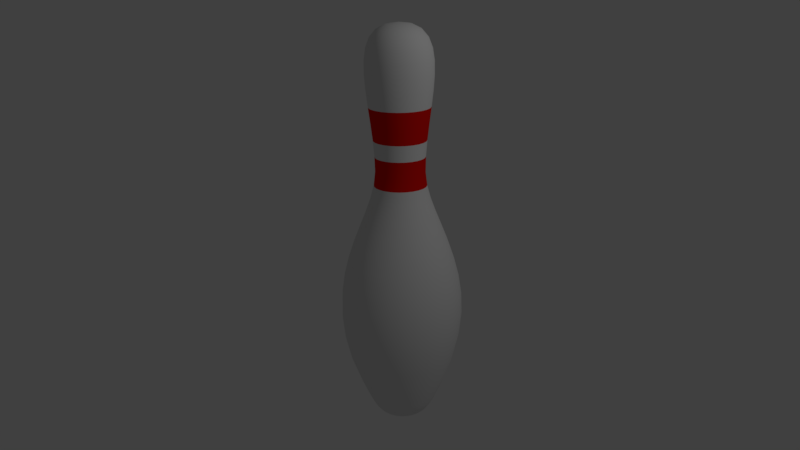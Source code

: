 # Source: BowlingPin.blend  (saved by Blender 2.77.0; exported with 4.5.12 LTS)
import bpy
from mathutils import Matrix  # noqa: F401  (used for matrix-valued properties, if any)

bpy.ops.wm.read_factory_settings(use_empty=True)
scene = bpy.context.scene
scene.name = 'Scene'

# ---- collections
col_collection_1 = bpy.data.collections.new('Collection 1'); scene.collection.children.link(col_collection_1)

# ---- materials (node trees are filled in below, after node groups)
mat_pin = bpy.data.materials.new('Pin')
mat_pin.alpha_threshold = 0.0
mat_pin.use_transparent_shadow = False
mat_pin.roughness = 0.5
mat_strip = bpy.data.materials.new('strip')
mat_strip.alpha_threshold = 0.0
mat_strip.use_transparent_shadow = False
mat_strip.diffuse_color = (0.8, 0.005565, 0.001605, 1.0)
mat_strip.roughness = 0.5

# ---- material node trees

# ---- world
world_world = bpy.data.worlds.new('World'); scene.world = world_world
world_world.color = (0.05088, 0.05088, 0.05088)
world_world.use_sun_shadow = False
world_world.sun_shadow_jitter_overblur = 0.0
world_world.cycles.sampling_method = 'MANUAL'

# ---- cameras
cam_camera = bpy.data.cameras.new('Camera')
cam_camera.clip_end = 100.0
cam_camera.lens = 35.0
cam_camera.sensor_width = 32.0
cam_camera.sensor_height = 18.0
cam_camera.ortho_scale = 7.314
cam_camera.dof.focus_distance = 0.0
cam_camera.dof.aperture_fstop = 128.0

# ---- lights
light_lamp = bpy.data.lights.new('Lamp', 'POINT')
light_lamp.transmission_factor = 0.0
light_lamp.cutoff_distance = 30.0
light_lamp.energy = 100.0
light_lamp.shadow_buffer_clip_start = 1.001
light_lamp.shadow_soft_size = 0.1
light_lamp.shadow_maximum_resolution = 0.006
light_lamp.use_absolute_resolution = True

# ---- meshes
me_mesh = bpy.data.meshes.new('Mesh')
me_mesh.from_pydata([(0.2963, 1.726, -3.296e-07), (0.3129, 1.491, -2.536e-07), (0.2473, 0.9045, -1.21e-07), (0.2344, 0.7529, -1.045e-07), (0.231, 0.6061, -9.895e-08), (0.5395, -0.3929, 4.591e-08), (0.5672, -0.5771, 7.426e-08), (0.1807, -1.826, 1.878e-07), (0.1453, -1.84, 1.937e-07), (0.1133, 1.93, -0.03035), (0.1961, 1.886, -0.05253), (0.2524, 1.817, -0.06763), (0.2862, 1.726, -0.07669), (0.3015, 1.616, -0.08078), (0.3022, 1.491, -0.08098), (0.2923, 1.354, -0.07833), (0.2759, 1.208, -0.07392), (0.2567, 1.057, -0.06879), (0.2389, 0.9045, -0.06401), (0.2264, 0.7529, -0.06066), (0.2231, 0.6061, -0.05978), (0.237, 0.4822, -0.06349), (0.2701, 0.3549, -0.07237), (0.3166, 0.2226, -0.08484), (0.3708, 0.08341, -0.09936), (0.4268, -0.06439, -0.1144), (0.4789, -0.2226, -0.1283), (0.5212, -0.3929, -0.1396), (0.5479, -0.5771, -0.1468), (0.5532, -0.777, -0.1482), (0.5313, -0.9943, -0.1424), (0.4764, -1.231, -0.1277), (0.3828, -1.488, -0.1026), (0.3526, -1.559, -0.09448), (0.3259, -1.62, -0.08732), (0.3014, -1.673, -0.08077), (0.2782, -1.717, -0.07454), (0.255, -1.754, -0.06833), (0.2308, -1.784, -0.06183), (0.2043, -1.808, -0.05474), (0.1746, -1.826, -0.04677), (0.1404, -1.84, -0.03761), (0.1006, -1.848, -0.02696), (0.05421, -1.853, -0.01453), (0.1015, 1.93, -0.05862), (0.1758, 1.886, -0.1015), (0.2263, 1.817, -0.1306), (0.2566, 1.726, -0.1482), (0.2703, 1.616, -0.1561), (0.271, 1.491, -0.1564), (0.2621, 1.354, -0.1513), (0.2473, 1.208, -0.1428), (0.2302, 1.057, -0.1329), (0.2142, 0.9045, -0.1237), (0.203, 0.7529, -0.1172), (0.2, 0.6061, -0.1155), (0.2125, 0.4822, -0.1227), (0.2421, 0.3549, -0.1398), (0.2839, 0.2226, -0.1639), (0.3325, 0.08341, -0.1919), (0.3827, -0.06439, -0.2209), (0.4294, -0.2226, -0.2479), (0.4673, -0.3929, -0.2698), (0.4912, -0.5771, -0.2836), (0.496, -0.777, -0.2863), (0.4763, -0.9943, -0.275), (0.4272, -1.231, -0.2466), (0.3432, -1.488, -0.1981), (0.3161, -1.559, -0.1825), (0.2922, -1.62, -0.1687), (0.2703, -1.673, -0.156), (0.2494, -1.717, -0.144), (0.2286, -1.754, -0.132), (0.2069, -1.784, -0.1194), (0.1832, -1.808, -0.1058), (0.1565, -1.826, -0.09036), (0.1259, -1.84, -0.07266), (0.09022, -1.848, -0.05209), (0.04861, -1.853, -0.02806), (0.08291, 1.93, -0.08291), (0.1435, 1.886, -0.1435), (0.1848, 1.817, -0.1848), (0.2095, 1.726, -0.2095), (0.2207, 1.616, -0.2207), (0.2212, 1.491, -0.2212), (0.214, 1.354, -0.214), (0.2019, 1.208, -0.2019), (0.1879, 1.057, -0.1879), (0.1749, 0.9045, -0.1749), (0.1657, 0.7529, -0.1657), (0.1633, 0.6061, -0.1633), (0.1735, 0.4822, -0.1735), (0.1977, 0.3549, -0.1977), (0.2318, 0.2226, -0.2318), (0.2715, 0.08341, -0.2715), (0.3125, -0.06439, -0.3125), (0.3506, -0.2226, -0.3506), (0.3815, -0.3929, -0.3815), (0.4011, -0.5771, -0.4011), (0.405, -0.777, -0.4049), (0.3889, -0.9943, -0.3889), (0.3488, -1.231, -0.3488), (0.2802, -1.488, -0.2802), (0.2581, -1.559, -0.2581), (0.2386, -1.62, -0.2386), (0.2207, -1.673, -0.2207), (0.2037, -1.717, -0.2037), (0.1867, -1.754, -0.1867), (0.1689, -1.784, -0.1689), (0.1496, -1.808, -0.1496), (0.1278, -1.826, -0.1278), (0.1028, -1.84, -0.1028), (0.07367, -1.848, -0.07367), (0.03969, -1.853, -0.03969), (0.05862, 1.93, -0.1015), (0.1015, 1.886, -0.1758), (0.1306, 1.817, -0.2263), (0.1482, 1.726, -0.2566), (0.1561, 1.616, -0.2703), (0.1564, 1.491, -0.271), (0.1513, 1.354, -0.2621), (0.1428, 1.208, -0.2473), (0.1329, 1.057, -0.2302), (0.1237, 0.9045, -0.2142), (0.1172, 0.7529, -0.203), (0.1155, 0.6061, -0.2), (0.1227, 0.4822, -0.2125), (0.1398, 0.3549, -0.2421), (0.1639, 0.2226, -0.2839), (0.1919, 0.08341, -0.3325), (0.2209, -0.06439, -0.3827), (0.2479, -0.2226, -0.4294), (0.2698, -0.3929, -0.4673), (0.2836, -0.5771, -0.4912), (0.2863, -0.777, -0.496), (0.275, -0.9943, -0.4763), (0.2466, -1.231, -0.4272), (0.1981, -1.488, -0.3432), (0.1825, -1.559, -0.3161), (0.1687, -1.62, -0.2922), (0.156, -1.673, -0.2703), (0.144, -1.717, -0.2494), (0.132, -1.754, -0.2286), (0.1194, -1.784, -0.2069), (0.1058, -1.808, -0.1832), (0.09036, -1.826, -0.1565), (0.07266, -1.84, -0.1259), (0.05209, -1.848, -0.09022), (0.02806, -1.853, -0.04861), (0.03035, 1.93, -0.1133), (0.05253, 1.886, -0.1961), (0.06763, 1.817, -0.2524), (0.07669, 1.726, -0.2862), (0.08078, 1.616, -0.3015), (0.08098, 1.491, -0.3022), (0.07833, 1.354, -0.2923), (0.07392, 1.208, -0.2759), (0.06879, 1.057, -0.2567), (0.06401, 0.9045, -0.2389), (0.06066, 0.7529, -0.2264), (0.05978, 0.6061, -0.2231), (0.06349, 0.4822, -0.237), (0.07237, 0.3549, -0.2701), (0.08484, 0.2226, -0.3166), (0.09936, 0.08341, -0.3708), (0.1144, -0.06439, -0.4268), (0.1283, -0.2226, -0.4789), (0.1396, -0.3929, -0.5212), (0.1468, -0.5771, -0.5479), (0.1482, -0.777, -0.5532), (0.1424, -0.9943, -0.5313), (0.1277, -1.231, -0.4764), (0.1026, -1.488, -0.3828), (0.09448, -1.559, -0.3526), (0.08732, -1.62, -0.3259), (0.08077, -1.673, -0.3014), (0.07454, -1.717, -0.2782), (0.06833, -1.754, -0.255), (0.06183, -1.784, -0.2308), (0.05474, -1.808, -0.2043), (0.04677, -1.826, -0.1746), (0.03761, -1.84, -0.1404), (0.02696, -1.848, -0.1006), (0.01453, -1.853, -0.05421), (-5.96e-08, 1.93, -0.1172), (-1.192e-07, 1.886, -0.203), (0.0, 1.817, -0.2613), (0.0, 1.726, -0.2963), (0.0, 1.616, -0.3121), (1.192e-07, 1.491, -0.3129), (0.0, 1.354, -0.3027), (1.192e-07, 1.208, -0.2856), (1.192e-07, 1.057, -0.2658), (2.384e-07, 0.9045, -0.2473), (3.576e-07, 0.7529, -0.2344), (2.98e-07, 0.6061, -0.231), (-5.96e-08, 0.4822, -0.2453), (-1.192e-07, 0.3549, -0.2796), (0.0, 0.2226, -0.3278), (0.0, 0.08341, -0.3839), (1.192e-07, -0.06439, -0.4419), (1.192e-07, -0.2226, -0.4958), (1.192e-07, -0.3929, -0.5395), (2.384e-07, -0.5771, -0.5672), (2.384e-07, -0.777, -0.5727), (5.96e-08, -0.9943, -0.55), (0.0, -1.231, -0.4932), (0.0, -1.488, -0.3963), (0.0, -1.559, -0.365), (0.0, -1.62, -0.3374), (-5.96e-08, -1.673, -0.3121), (0.0, -1.717, -0.288), (0.0, -1.754, -0.264), (5.96e-08, -1.784, -0.2389), (-5.96e-08, -1.808, -0.2115), (0.0, -1.826, -0.1807), (1.192e-07, -1.84, -0.1453), (5.96e-08, -1.848, -0.1042), (0.0, -1.853, -0.05613), (-0.03035, 1.93, -0.1133), (-0.05253, 1.886, -0.1961), (-0.06763, 1.817, -0.2524), (-0.07669, 1.726, -0.2862), (-0.08078, 1.616, -0.3015), (-0.08098, 1.491, -0.3022), (-0.07833, 1.354, -0.2923), (-0.07392, 1.208, -0.2759), (-0.06879, 1.057, -0.2567), (-0.06401, 0.9045, -0.2389), (-0.06065, 0.7529, -0.2264), (-0.05978, 0.6061, -0.2231), (-0.06349, 0.4822, -0.237), (-0.07237, 0.3549, -0.2701), (-0.08484, 0.2226, -0.3166), (-0.09936, 0.08341, -0.3708), (-0.1144, -0.06439, -0.4268), (-0.1283, -0.2226, -0.4789), (-0.1396, -0.3929, -0.5212), (-0.1468, -0.5771, -0.5479), (-0.1482, -0.777, -0.5532), (-0.1424, -0.9943, -0.5313), (-0.1277, -1.231, -0.4764), (-0.1026, -1.488, -0.3828), (-0.09448, -1.559, -0.3526), (-0.08732, -1.62, -0.3259), (-0.08077, -1.673, -0.3014), (-0.07454, -1.717, -0.2782), (-0.06833, -1.754, -0.255), (-0.06183, -1.784, -0.2308), (-0.05474, -1.808, -0.2043), (-0.04677, -1.826, -0.1746), (-0.03761, -1.84, -0.1404), (-0.02696, -1.848, -0.1006), (-0.01453, -1.853, -0.05421), (-0.05862, 1.93, -0.1015), (-0.1015, 1.886, -0.1758), (-0.1306, 1.817, -0.2263), (-0.1482, 1.726, -0.2566), (-0.1561, 1.616, -0.2703), (-0.1564, 1.491, -0.271), (-0.1513, 1.354, -0.2621), (-0.1428, 1.208, -0.2473), (-0.1329, 1.057, -0.2302), (-0.1237, 0.9045, -0.2142), (-0.1172, 0.7529, -0.203), (-0.1155, 0.6061, -0.2), (-0.1227, 0.4822, -0.2125), (-0.1398, 0.3549, -0.2421), (-0.1639, 0.2226, -0.2839), (-0.1919, 0.08341, -0.3325), (-0.2209, -0.06439, -0.3827), (-0.2479, -0.2226, -0.4294), (-0.2698, -0.3929, -0.4673), (-0.2836, -0.5771, -0.4912), (-0.2863, -0.777, -0.496), (-0.275, -0.9943, -0.4763), (-0.2466, -1.231, -0.4272), (-0.1981, -1.488, -0.3432), (-0.1825, -1.559, -0.3161), (-0.1687, -1.62, -0.2922), (-0.156, -1.673, -0.2703), (-0.144, -1.717, -0.2494), (-0.132, -1.754, -0.2286), (-0.1194, -1.784, -0.2069), (-0.1058, -1.808, -0.1832), (-0.09036, -1.826, -0.1565), (-0.07266, -1.84, -0.1259), (-0.05209, -1.848, -0.09022), (-0.02806, -1.853, -0.04861), (-0.08291, 1.93, -0.08291), (-0.1435, 1.886, -0.1435), (-0.1848, 1.817, -0.1848), (-0.2095, 1.726, -0.2095), (-0.2207, 1.616, -0.2207), (-0.2212, 1.491, -0.2212), (-0.214, 1.354, -0.214), (-0.2019, 1.208, -0.2019), (-0.1879, 1.057, -0.1879), (-0.1749, 0.9045, -0.1749), (-0.1657, 0.7529, -0.1657), (-0.1633, 0.6061, -0.1633), (-0.1735, 0.4822, -0.1735), (-0.1977, 0.3549, -0.1977), (-0.2318, 0.2226, -0.2318), (-0.2715, 0.08341, -0.2715), (-0.3125, -0.06439, -0.3125), (-0.3506, -0.2226, -0.3506), (-0.3815, -0.3929, -0.3815), (-0.4011, -0.5771, -0.4011), (-0.4049, -0.777, -0.405), (-0.3889, -0.9943, -0.3889), (-0.3488, -1.231, -0.3488), (-0.2802, -1.488, -0.2802), (-0.2581, -1.559, -0.2581), (-0.2386, -1.62, -0.2386), (-0.2207, -1.673, -0.2207), (-0.2037, -1.717, -0.2037), (-0.1867, -1.754, -0.1867), (-0.1689, -1.784, -0.1689), (-0.1496, -1.808, -0.1496), (-0.1278, -1.826, -0.1278), (-0.1028, -1.84, -0.1028), (-0.07367, -1.848, -0.07367), (-0.03969, -1.853, -0.03969), (-0.1015, 1.93, -0.05862), (-0.1758, 1.886, -0.1015), (-0.2263, 1.817, -0.1306), (-0.2566, 1.726, -0.1482), (-0.2703, 1.616, -0.1561), (-0.271, 1.491, -0.1564), (-0.2621, 1.354, -0.1513), (-0.2473, 1.208, -0.1428), (-0.2302, 1.057, -0.1329), (-0.2142, 0.9045, -0.1237), (-0.203, 0.7529, -0.1172), (-0.2, 0.6061, -0.1155), (-0.2125, 0.4822, -0.1227), (-0.2421, 0.3549, -0.1398), (-0.2839, 0.2226, -0.1639), (-0.3325, 0.08341, -0.1919), (-0.3827, -0.06439, -0.2209), (-0.4294, -0.2226, -0.2479), (-0.4673, -0.3929, -0.2698), (-0.4912, -0.5771, -0.2836), (-0.496, -0.777, -0.2863), (-0.4763, -0.9943, -0.275), (-0.4272, -1.231, -0.2466), (-0.3432, -1.488, -0.1981), (-0.3161, -1.559, -0.1825), (-0.2922, -1.62, -0.1687), (-0.2703, -1.673, -0.156), (-0.2494, -1.717, -0.144), (-0.2286, -1.754, -0.132), (-0.2069, -1.784, -0.1194), (-0.1832, -1.808, -0.1058), (-0.1565, -1.826, -0.09036), (-0.1259, -1.84, -0.07266), (-0.09022, -1.848, -0.05209), (-0.04861, -1.853, -0.02806), (-0.1133, 1.93, -0.03035), (-0.1961, 1.886, -0.05253), (-0.2524, 1.817, -0.06763), (-0.2862, 1.726, -0.07669), (-0.3015, 1.616, -0.08078), (-0.3022, 1.491, -0.08098), (-0.2923, 1.354, -0.07833), (-0.2759, 1.208, -0.07392), (-0.2567, 1.057, -0.06879), (-0.2389, 0.9045, -0.06401), (-0.2264, 0.7529, -0.06066), (-0.2231, 0.6061, -0.05978), (-0.237, 0.4822, -0.06349), (-0.2701, 0.3549, -0.07237), (-0.3166, 0.2226, -0.08484), (-0.3708, 0.08341, -0.09936), (-0.4268, -0.06439, -0.1144), (-0.4789, -0.2226, -0.1283), (-0.5212, -0.3929, -0.1396), (-0.5479, -0.5771, -0.1468), (-0.5532, -0.777, -0.1482), (-0.5313, -0.9943, -0.1424), (-0.4764, -1.231, -0.1277), (-0.3828, -1.488, -0.1026), (-0.3526, -1.559, -0.09448), (-0.3259, -1.62, -0.08732), (-0.3014, -1.673, -0.08077), (-0.2782, -1.717, -0.07454), (-0.255, -1.754, -0.06833), (-0.2308, -1.784, -0.06183), (-0.2043, -1.808, -0.05474), (-0.1746, -1.826, -0.04677), (-0.1404, -1.84, -0.03761), (-0.1006, -1.848, -0.02696), (-0.05421, -1.853, -0.01453), (-0.1172, 1.93, -3.613e-07), (-0.203, 1.886, -2.719e-07), (-0.2613, 1.817, -3.464e-07), (-0.2963, 1.726, -4.06e-07), (-0.3121, 1.616, -3.315e-07), (-0.3129, 1.491, -4.656e-07), (-0.3027, 1.354, -2.868e-07), (-0.2856, 1.208, -4.209e-07), (-0.2658, 1.057, -3.762e-07), (-0.2473, 0.9045, -4.954e-07), (-0.2344, 0.7529, -5.55e-07), (-0.231, 0.6061, -4.656e-07), (-0.2453, 0.4822, -1.229e-07), (-0.2796, 0.3549, -7.817e-08), (-0.3278, 0.2226, -9.307e-08), (-0.3839, 0.08341, -6.326e-08), (-0.4419, -0.06439, -1.527e-07), (-0.4958, -0.2226, -1.825e-07), (-0.5395, -0.3929, -1.974e-07), (-0.5672, -0.5771, -2.272e-07), (-0.5727, -0.777, -1.974e-07), (-0.55, -0.9943, -3.346e-08), (-0.4932, -1.231, 1.305e-07), (-0.3963, -1.488, 1.752e-07), (-0.365, -1.559, 1.901e-07), (-0.3374, -1.62, 1.305e-07), (-0.3121, -1.673, 1.901e-07), (-0.288, -1.717, 1.305e-07), (-0.264, -1.754, 1.454e-07), (-0.2389, -1.784, 1.006e-07), (-0.2115, -1.808, 2.497e-07), (-0.1807, -1.826, 1.603e-07), (-0.1453, -1.84, 4.104e-08), (-0.1042, -1.848, 1.155e-07), (-0.05613, -1.853, 1.454e-07), (0.0, 1.946, -4.209e-07), (-0.1133, 1.93, 0.03035), (-0.1961, 1.886, 0.05253), (-0.2524, 1.817, 0.06763), (-0.2862, 1.726, 0.07669), (-0.3015, 1.616, 0.08078), (-0.3022, 1.491, 0.08098), (-0.2923, 1.354, 0.07833), (-0.2759, 1.208, 0.07391), (-0.2567, 1.057, 0.06879), (-0.2389, 0.9045, 0.06401), (-0.2264, 0.7529, 0.06065), (-0.2231, 0.6061, 0.05978), (-0.237, 0.4822, 0.06349), (-0.2701, 0.3549, 0.07237), (-0.3166, 0.2226, 0.08484), (-0.3708, 0.08341, 0.09936), (-0.4268, -0.06439, 0.1144), (-0.4789, -0.2226, 0.1283), (-0.5212, -0.3929, 0.1396), (-0.5479, -0.5771, 0.1468), (-0.5532, -0.777, 0.1482), (-0.5313, -0.9943, 0.1424), (-0.4764, -1.231, 0.1277), (-0.3828, -1.488, 0.1026), (-0.3526, -1.559, 0.09448), (-0.3259, -1.62, 0.08732), (-0.3014, -1.673, 0.08077), (-0.2782, -1.717, 0.07454), (-0.255, -1.754, 0.06833), (-0.2308, -1.784, 0.06183), (-0.2043, -1.808, 0.05474), (-0.1746, -1.826, 0.04677), (-0.1404, -1.84, 0.03761), (-0.1006, -1.848, 0.02696), (-0.05421, -1.853, 0.01453), (-0.1015, 1.93, 0.05862), (-0.1758, 1.886, 0.1015), (-0.2263, 1.817, 0.1306), (-0.2566, 1.726, 0.1481), (-0.2703, 1.616, 0.1561), (-0.271, 1.491, 0.1564), (-0.2621, 1.354, 0.1513), (-0.2473, 1.208, 0.1428), (-0.2302, 1.057, 0.1329), (-0.2142, 0.9045, 0.1237), (-0.203, 0.7529, 0.1172), (-0.2, 0.6061, 0.1155), (-0.2125, 0.4822, 0.1227), (-0.2421, 0.3549, 0.1398), (-0.2839, 0.2226, 0.1639), (-0.3325, 0.08341, 0.1919), (-0.3827, -0.06439, 0.2209), (-0.4294, -0.2226, 0.2479), (-0.4673, -0.3929, 0.2698), (-0.4912, -0.5771, 0.2836), (-0.496, -0.777, 0.2863), (-0.4763, -0.9943, 0.275), (-0.4272, -1.231, 0.2466), (-0.3432, -1.488, 0.1981), (-0.3161, -1.559, 0.1825), (-0.2922, -1.62, 0.1687), (-0.2703, -1.673, 0.156), (-0.2494, -1.717, 0.144), (-0.2286, -1.754, 0.132), (-0.2069, -1.784, 0.1194), (-0.1832, -1.808, 0.1058), (-0.1565, -1.826, 0.09036), (-0.1259, -1.84, 0.07266), (-0.09022, -1.848, 0.05209), (-0.04861, -1.853, 0.02806), (-0.08291, 1.93, 0.08291), (-0.1435, 1.886, 0.1435), (-0.1848, 1.817, 0.1848), (-0.2095, 1.726, 0.2095), (-0.2207, 1.616, 0.2207), (-0.2212, 1.491, 0.2212), (-0.214, 1.354, 0.214), (-0.2019, 1.208, 0.2019), (-0.1879, 1.057, 0.1879), (-0.1749, 0.9045, 0.1749), (-0.1657, 0.7529, 0.1657), (-0.1633, 0.6061, 0.1633), (-0.1735, 0.4822, 0.1735), (-0.1977, 0.3549, 0.1977), (-0.2318, 0.2226, 0.2318), (-0.2715, 0.08341, 0.2715), (-0.3125, -0.06439, 0.3125), (-0.3506, -0.2226, 0.3506), (-0.3815, -0.3929, 0.3815), (-0.4011, -0.5771, 0.4011), (-0.405, -0.777, 0.4049), (-0.3889, -0.9943, 0.3889), (-0.3488, -1.231, 0.3488), (-0.2802, -1.488, 0.2802), (-0.2581, -1.559, 0.2581), (-0.2386, -1.62, 0.2386), (-0.2207, -1.673, 0.2207), (-0.2037, -1.717, 0.2037), (-0.1867, -1.754, 0.1867), (-0.1689, -1.784, 0.1689), (-0.1496, -1.808, 0.1496), (-0.1278, -1.826, 0.1278), (-0.1028, -1.84, 0.1028), (-0.07367, -1.848, 0.07367), (-0.03969, -1.853, 0.03969), (-0.05862, 1.93, 0.1015), (-0.1015, 1.886, 0.1758), (-0.1306, 1.817, 0.2263), (-0.1482, 1.726, 0.2566), (-0.1561, 1.616, 0.2703), (-0.1564, 1.491, 0.271), (-0.1513, 1.354, 0.2621), (-0.1428, 1.208, 0.2473), (-0.1329, 1.057, 0.2302), (-0.1237, 0.9045, 0.2142), (-0.1172, 0.7529, 0.203), (-0.1155, 0.6061, 0.2), (-0.1227, 0.4822, 0.2125), (-0.1398, 0.3549, 0.2421), (-0.1639, 0.2226, 0.2839), (-0.1919, 0.08341, 0.3325), (-0.2209, -0.06439, 0.3827), (-0.2479, -0.2226, 0.4294), (-0.2698, -0.3929, 0.4673), (-0.2836, -0.5771, 0.4912), (-0.2863, -0.777, 0.496), (-0.275, -0.9943, 0.4763), (-0.2466, -1.231, 0.4272), (-0.1981, -1.488, 0.3432), (-0.1825, -1.559, 0.3161), (-0.1687, -1.62, 0.2922), (-0.156, -1.673, 0.2703), (-0.144, -1.717, 0.2494), (-0.132, -1.754, 0.2286), (-0.1194, -1.784, 0.2069), (-0.1058, -1.808, 0.1832), (-0.09036, -1.826, 0.1565), (-0.07266, -1.84, 0.1259), (-0.05209, -1.848, 0.09022), (-0.02806, -1.853, 0.04861), (-0.03035, 1.93, 0.1133), (-0.05253, 1.886, 0.1961), (-0.06763, 1.817, 0.2524), (-0.07669, 1.726, 0.2862), (-0.08078, 1.616, 0.3015), (-0.08098, 1.491, 0.3022), (-0.07833, 1.354, 0.2923), (-0.07392, 1.208, 0.2759), (-0.06879, 1.057, 0.2567), (-0.06401, 0.9045, 0.2389), (-0.06066, 0.7529, 0.2264), (-0.05978, 0.6061, 0.2231), (-0.06349, 0.4822, 0.237), (-0.07237, 0.3549, 0.2701), (-0.08484, 0.2226, 0.3166), (-0.09936, 0.08341, 0.3708), (-0.1144, -0.06439, 0.4268), (-0.1283, -0.2226, 0.4789), (-0.1396, -0.3929, 0.5212), (-0.1468, -0.5771, 0.5479), (-0.1482, -0.777, 0.5532), (-0.1424, -0.9943, 0.5313), (-0.1277, -1.231, 0.4764), (-0.1026, -1.488, 0.3828), (-0.09448, -1.559, 0.3526), (-0.08732, -1.62, 0.3259), (-0.08077, -1.673, 0.3014), (-0.07454, -1.717, 0.2782), (-0.06833, -1.754, 0.255), (-0.06183, -1.784, 0.2308), (-0.05474, -1.808, 0.2043), (-0.04677, -1.826, 0.1746), (-0.03761, -1.84, 0.1404), (-0.02696, -1.848, 0.1006), (-0.01453, -1.853, 0.05421), (5.96e-08, 1.93, 0.1172), (1.192e-07, 1.886, 0.203), (5.96e-08, 1.817, 0.2613), (0.0, 1.726, 0.2963), (0.0, 1.616, 0.3121), (-1.192e-07, 1.491, 0.3129), (5.96e-08, 1.354, 0.3027), (-1.192e-07, 1.208, 0.2856), (-5.96e-08, 1.057, 0.2658), (-2.98e-07, 0.9045, 0.2473), (-3.576e-07, 0.7529, 0.2344), (-2.384e-07, 0.6061, 0.231), (1.192e-07, 0.4822, 0.2453), (1.192e-07, 0.3549, 0.2796), (0.0, 0.2226, 0.3278), (5.96e-08, 0.08341, 0.3839), (-1.192e-07, -0.06439, 0.4419), (-1.192e-07, -0.2226, 0.4958), (-1.192e-07, -0.3929, 0.5395), (-2.384e-07, -0.5771, 0.5672), (-2.384e-07, -0.777, 0.5727), (-1.192e-07, -0.9943, 0.55), (5.96e-08, -1.231, 0.4932), (5.96e-08, -1.488, 0.3963), (5.96e-08, -1.559, 0.365), (0.0, -1.62, 0.3374), (0.0, -1.673, 0.3121), (0.0, -1.717, 0.288), (0.0, -1.754, 0.264), (-5.96e-08, -1.784, 0.2389), (1.192e-07, -1.808, 0.2115), (0.0, -1.826, 0.1807), (-1.192e-07, -1.84, 0.1453), (0.0, -1.848, 0.1042), (0.0, -1.853, 0.05613), (0.03035, 1.93, 0.1133), (0.05253, 1.886, 0.1961), (0.06763, 1.817, 0.2524), (0.07669, 1.726, 0.2862), (0.08078, 1.616, 0.3015), (0.08098, 1.491, 0.3022), (0.07833, 1.354, 0.2923), (0.07392, 1.208, 0.2759), (0.06879, 1.057, 0.2567), (0.06401, 0.9045, 0.2389), (0.06065, 0.7529, 0.2264), (0.05978, 0.6061, 0.2231), (0.06349, 0.4822, 0.237), (0.07237, 0.3549, 0.2701), (0.08484, 0.2226, 0.3166), (0.09936, 0.08341, 0.3708), (0.1144, -0.06439, 0.4268), (0.1283, -0.2226, 0.4789), (0.1396, -0.3929, 0.5212), (0.1468, -0.5771, 0.5479), (0.1482, -0.777, 0.5532), (0.1424, -0.9943, 0.5313), (0.1277, -1.231, 0.4764), (0.1026, -1.488, 0.3828), (0.09448, -1.559, 0.3526), (0.08732, -1.62, 0.3259), (0.08077, -1.673, 0.3014), (0.07454, -1.717, 0.2782), (0.06833, -1.754, 0.255), (0.06183, -1.784, 0.2308), (0.05474, -1.808, 0.2043), (0.04677, -1.826, 0.1746), (0.03761, -1.84, 0.1404), (0.02696, -1.848, 0.1006), (0.01453, -1.853, 0.05421), (0.05862, 1.93, 0.1015), (0.1015, 1.886, 0.1758), (0.1306, 1.817, 0.2263), (0.1482, 1.726, 0.2566), (0.1561, 1.616, 0.2703), (0.1564, 1.491, 0.271), (0.1513, 1.354, 0.2621), (0.1428, 1.208, 0.2473), (0.1329, 1.057, 0.2302), (0.1237, 0.9045, 0.2142), (0.1172, 0.7529, 0.203), (0.1155, 0.6061, 0.2), (0.1227, 0.4822, 0.2125), (0.1398, 0.3549, 0.2421), (0.1639, 0.2226, 0.2839), (0.1919, 0.08341, 0.3325), (0.2209, -0.06439, 0.3827), (0.2479, -0.2226, 0.4294), (0.2698, -0.3929, 0.4673), (0.2836, -0.5771, 0.4912), (0.2863, -0.777, 0.496), (0.275, -0.9943, 0.4763), (0.2466, -1.231, 0.4272), (0.1981, -1.488, 0.3432), (0.1825, -1.559, 0.3161), (0.1687, -1.62, 0.2922), (0.156, -1.673, 0.2703), (0.144, -1.717, 0.2494), (0.132, -1.754, 0.2286), (0.1194, -1.784, 0.2069), (0.1058, -1.808, 0.1832), (0.09036, -1.826, 0.1565), (0.07266, -1.84, 0.1259), (0.05209, -1.848, 0.09022), (0.02806, -1.853, 0.04861), (0.08291, 1.93, 0.08291), (0.1435, 1.886, 0.1435), (0.1848, 1.817, 0.1848), (0.2095, 1.726, 0.2095), (0.2207, 1.616, 0.2207), (0.2212, 1.491, 0.2212), (0.214, 1.354, 0.214), (0.2019, 1.208, 0.2019), (0.1879, 1.057, 0.1879), (0.1749, 0.9045, 0.1749), (0.1657, 0.7529, 0.1657), (0.1633, 0.6061, 0.1633), (0.1735, 0.4822, 0.1735), (0.1977, 0.3549, 0.1977), (0.2318, 0.2226, 0.2318), (0.2715, 0.08341, 0.2715), (0.3125, -0.06439, 0.3125), (0.3506, -0.2226, 0.3506), (0.3815, -0.3929, 0.3815), (0.4011, -0.5771, 0.4011), (0.4049, -0.777, 0.405), (0.3889, -0.9943, 0.3889), (0.3488, -1.231, 0.3488), (0.2802, -1.488, 0.2802), (0.2581, -1.559, 0.2581), (0.2386, -1.62, 0.2386), (0.2207, -1.673, 0.2207), (0.2037, -1.717, 0.2037), (0.1867, -1.754, 0.1867), (0.1689, -1.784, 0.1689), (0.1496, -1.808, 0.1496), (0.1278, -1.826, 0.1278), (0.1028, -1.84, 0.1028), (0.07367, -1.848, 0.07367), (0.03969, -1.853, 0.03969), (0.0, -1.854, 2.05e-07), (0.1015, 1.93, 0.05862), (0.1758, 1.886, 0.1015), (0.2263, 1.817, 0.1306), (0.2566, 1.726, 0.1481), (0.2703, 1.616, 0.1561), (0.271, 1.491, 0.1564), (0.2621, 1.354, 0.1513), (0.2473, 1.208, 0.1428), (0.2302, 1.057, 0.1329), (0.2142, 0.9045, 0.1237), (0.203, 0.7529, 0.1172), (0.2, 0.6061, 0.1155), (0.2125, 0.4822, 0.1227), (0.2421, 0.3549, 0.1398), (0.2839, 0.2226, 0.1639), (0.3325, 0.08341, 0.1919), (0.3827, -0.06439, 0.2209), (0.4294, -0.2226, 0.2479), (0.4673, -0.3929, 0.2698), (0.4912, -0.5771, 0.2836), (0.496, -0.777, 0.2863), (0.4763, -0.9943, 0.275), (0.4272, -1.231, 0.2466), (0.3432, -1.488, 0.1981), (0.3161, -1.559, 0.1825), (0.2922, -1.62, 0.1687), (0.2703, -1.673, 0.156), (0.2494, -1.717, 0.144), (0.2286, -1.754, 0.132), (0.2069, -1.784, 0.1194), (0.1832, -1.808, 0.1058), (0.1565, -1.826, 0.09036), (0.1259, -1.84, 0.07266), (0.09022, -1.848, 0.05209), (0.04861, -1.853, 0.02806), (0.1133, 1.93, 0.03035), (0.1961, 1.886, 0.05253), (0.2524, 1.817, 0.06763), (0.2862, 1.726, 0.07669), (0.3015, 1.616, 0.08078), (0.3022, 1.491, 0.08098), (0.2923, 1.354, 0.07833), (0.2759, 1.208, 0.07392), (0.2567, 1.057, 0.06879), (0.2389, 0.9045, 0.06401), (0.2264, 0.7529, 0.06066), (0.2231, 0.6061, 0.05978), (0.237, 0.4822, 0.06349), (0.2701, 0.3549, 0.07237), (0.3166, 0.2226, 0.08484), (0.3708, 0.08341, 0.09936), (0.4268, -0.06439, 0.1144), (0.4789, -0.2226, 0.1283), (0.5212, -0.3929, 0.1396), (0.5479, -0.5771, 0.1468), (0.5532, -0.777, 0.1482), (0.5313, -0.9943, 0.1424), (0.4764, -1.231, 0.1277), (0.3828, -1.488, 0.1026), (0.3526, -1.559, 0.09448), (0.3259, -1.62, 0.08732), (0.3014, -1.673, 0.08077), (0.2782, -1.717, 0.07454), (0.255, -1.754, 0.06833), (0.2308, -1.784, 0.06183), (0.2043, -1.808, 0.05474), (0.1746, -1.826, 0.04677), (0.1404, -1.84, 0.03761), (0.1006, -1.848, 0.02696), (0.05421, -1.853, 0.01453), (0.1172, 1.93, -4.358e-07), (0.203, 1.886, -5.848e-07), (0.2613, 1.817, -4.656e-07), (0.3121, 1.616, -3.464e-07), (0.3027, 1.354, -4.06e-07), (0.2856, 1.208, -1.825e-07), (0.2658, 1.057, -1.676e-07), (0.2453, 0.4822, -1.676e-07), (0.2796, 0.3549, -2.57e-07), (0.3278, 0.2226, -6.326e-08), (0.3839, 0.08341, -1.676e-07), (0.4419, -0.06439, 1.124e-08), (0.4958, -0.2226, 2.614e-08), (0.5727, -0.777, 1.752e-07), (0.55, -0.9943, 1.454e-07), (0.4932, -1.231, 1.124e-08), (0.3963, -1.488, 1.901e-07), (0.365, -1.559, 1.305e-07), (0.3374, -1.62, 1.603e-07), (0.3121, -1.673, 1.305e-07), (0.288, -1.717, 1.603e-07), (0.264, -1.754, 1.006e-07), (0.2389, -1.784, 1.901e-07), (0.2115, -1.808, 7.085e-08), (0.1042, -1.848, 2.497e-07), (0.05613, -1.853, 1.305e-07)], [], [(817, 818, 11, 10), (837, 838, 38, 37), (826, 827, 25, 24), (818, 0, 12, 11), (838, 839, 39, 38), (827, 828, 26, 25), (0, 819, 13, 12), (839, 7, 40, 39), (828, 5, 27, 26), (819, 1, 14, 13), (7, 8, 41, 40), (5, 6, 28, 27), (1, 820, 15, 14), (8, 840, 42, 41), (6, 829, 29, 28), (820, 821, 16, 15), (840, 841, 43, 42), (829, 830, 30, 29), (821, 822, 17, 16), (841, 745, 43), (830, 831, 31, 30), (822, 2, 18, 17), (831, 832, 32, 31), (2, 3, 19, 18), (832, 833, 33, 32), (3, 4, 20, 19), (833, 834, 34, 33), (4, 823, 21, 20), (834, 835, 35, 34), (823, 824, 22, 21), (429, 816, 9), (835, 836, 36, 35), (824, 825, 23, 22), (816, 817, 10, 9), (836, 837, 37, 36), (825, 826, 24, 23), (41, 42, 77, 76), (28, 29, 64, 63), (15, 16, 51, 50), (42, 43, 78, 77), (29, 30, 65, 64), (16, 17, 52, 51), (43, 745, 78), (30, 31, 66, 65), (17, 18, 53, 52), (31, 32, 67, 66), (18, 19, 54, 53), (32, 33, 68, 67), (19, 20, 55, 54), (33, 34, 69, 68), (20, 21, 56, 55), (34, 35, 70, 69), (21, 22, 57, 56), (429, 9, 44), (35, 36, 71, 70), (22, 23, 58, 57), (9, 10, 45, 44), (36, 37, 72, 71), (23, 24, 59, 58), (10, 11, 46, 45), (37, 38, 73, 72), (24, 25, 60, 59), (11, 12, 47, 46), (38, 39, 74, 73), (25, 26, 61, 60), (12, 13, 48, 47), (39, 40, 75, 74), (26, 27, 62, 61), (13, 14, 49, 48), (40, 41, 76, 75), (27, 28, 63, 62), (14, 15, 50, 49), (70, 71, 106, 105), (57, 58, 93, 92), (44, 45, 80, 79), (71, 72, 107, 106), (58, 59, 94, 93), (45, 46, 81, 80), (72, 73, 108, 107), (59, 60, 95, 94), (46, 47, 82, 81), (73, 74, 109, 108), (60, 61, 96, 95), (47, 48, 83, 82), (74, 75, 110, 109), (61, 62, 97, 96), (48, 49, 84, 83), (75, 76, 111, 110), (62, 63, 98, 97), (49, 50, 85, 84), (76, 77, 112, 111), (63, 64, 99, 98), (50, 51, 86, 85), (77, 78, 113, 112), (64, 65, 100, 99), (51, 52, 87, 86), (78, 745, 113), (65, 66, 101, 100), (52, 53, 88, 87), (66, 67, 102, 101), (53, 54, 89, 88), (67, 68, 103, 102), (54, 55, 90, 89), (68, 69, 104, 103), (55, 56, 91, 90), (69, 70, 105, 104), (56, 57, 92, 91), (429, 44, 79), (99, 100, 135, 134), (86, 87, 122, 121), (113, 745, 148), (100, 101, 136, 135), (87, 88, 123, 122), (101, 102, 137, 136), (88, 89, 124, 123), (102, 103, 138, 137), (89, 90, 125, 124), (103, 104, 139, 138), (90, 91, 126, 125), (104, 105, 140, 139), (91, 92, 127, 126), (429, 79, 114), (105, 106, 141, 140), (92, 93, 128, 127), (79, 80, 115, 114), (106, 107, 142, 141), (93, 94, 129, 128), (80, 81, 116, 115), (107, 108, 143, 142), (94, 95, 130, 129), (81, 82, 117, 116), (108, 109, 144, 143), (95, 96, 131, 130), (82, 83, 118, 117), (109, 110, 145, 144), (96, 97, 132, 131), (83, 84, 119, 118), (110, 111, 146, 145), (97, 98, 133, 132), (84, 85, 120, 119), (111, 112, 147, 146), (98, 99, 134, 133), (85, 86, 121, 120), (112, 113, 148, 147), (128, 129, 164, 163), (115, 116, 151, 150), (142, 143, 178, 177), (129, 130, 165, 164), (116, 117, 152, 151), (143, 144, 179, 178), (130, 131, 166, 165), (117, 118, 153, 152), (144, 145, 180, 179), (131, 132, 167, 166), (118, 119, 154, 153), (145, 146, 181, 180), (132, 133, 168, 167), (119, 120, 155, 154), (146, 147, 182, 181), (133, 134, 169, 168), (120, 121, 156, 155), (147, 148, 183, 182), (134, 135, 170, 169), (121, 122, 157, 156), (148, 745, 183), (135, 136, 171, 170), (122, 123, 158, 157), (136, 137, 172, 171), (123, 124, 159, 158), (137, 138, 173, 172), (124, 125, 160, 159), (138, 139, 174, 173), (125, 126, 161, 160), (139, 140, 175, 174), (126, 127, 162, 161), (429, 114, 149), (140, 141, 176, 175), (127, 128, 163, 162), (114, 115, 150, 149), (141, 142, 177, 176), (157, 158, 193, 192), (171, 172, 207, 206), (158, 159, 194, 193), (172, 173, 208, 207), (159, 160, 195, 194), (173, 174, 209, 208), (160, 161, 196, 195), (174, 175, 210, 209), (161, 162, 197, 196), (429, 149, 184), (175, 176, 211, 210), (162, 163, 198, 197), (149, 150, 185, 184), (176, 177, 212, 211), (163, 164, 199, 198), (150, 151, 186, 185), (177, 178, 213, 212), (164, 165, 200, 199), (151, 152, 187, 186), (178, 179, 214, 213), (165, 166, 201, 200), (152, 153, 188, 187), (179, 180, 215, 214), (166, 167, 202, 201), (153, 154, 189, 188), (180, 181, 216, 215), (167, 168, 203, 202), (154, 155, 190, 189), (181, 182, 217, 216), (168, 169, 204, 203), (155, 156, 191, 190), (182, 183, 218, 217), (169, 170, 205, 204), (156, 157, 192, 191), (183, 745, 218), (170, 171, 206, 205), (186, 187, 222, 221), (213, 214, 249, 248), (200, 201, 236, 235), (187, 188, 223, 222), (214, 215, 250, 249), (201, 202, 237, 236), (188, 189, 224, 223), (215, 216, 251, 250), (202, 203, 238, 237), (189, 190, 225, 224), (216, 217, 252, 251), (203, 204, 239, 238), (190, 191, 226, 225), (217, 218, 253, 252), (204, 205, 240, 239), (191, 192, 227, 226), (218, 745, 253), (205, 206, 241, 240), (192, 193, 228, 227), (206, 207, 242, 241), (193, 194, 229, 228), (207, 208, 243, 242), (194, 195, 230, 229), (208, 209, 244, 243), (195, 196, 231, 230), (209, 210, 245, 244), (196, 197, 232, 231), (429, 184, 219), (210, 211, 246, 245), (197, 198, 233, 232), (184, 185, 220, 219), (211, 212, 247, 246), (198, 199, 234, 233), (185, 186, 221, 220), (212, 213, 248, 247), (199, 200, 235, 234), (242, 243, 278, 277), (229, 230, 265, 264), (243, 244, 279, 278), (230, 231, 266, 265), (244, 245, 280, 279), (231, 232, 267, 266), (429, 219, 254), (245, 246, 281, 280), (232, 233, 268, 267), (219, 220, 255, 254), (246, 247, 282, 281), (233, 234, 269, 268), (220, 221, 256, 255), (247, 248, 283, 282), (234, 235, 270, 269), (221, 222, 257, 256), (248, 249, 284, 283), (235, 236, 271, 270), (222, 223, 258, 257), (249, 250, 285, 284), (236, 237, 272, 271), (223, 224, 259, 258), (250, 251, 286, 285), (237, 238, 273, 272), (224, 225, 260, 259), (251, 252, 287, 286), (238, 239, 274, 273), (225, 226, 261, 260), (252, 253, 288, 287), (239, 240, 275, 274), (226, 227, 262, 261), (253, 745, 288), (240, 241, 276, 275), (227, 228, 263, 262), (241, 242, 277, 276), (228, 229, 264, 263), (271, 272, 307, 306), (258, 259, 294, 293), (285, 286, 321, 320), (272, 273, 308, 307), (259, 260, 295, 294), (286, 287, 322, 321), (273, 274, 309, 308), (260, 261, 296, 295), (287, 288, 323, 322), (274, 275, 310, 309), (261, 262, 297, 296), (288, 745, 323), (275, 276, 311, 310), (262, 263, 298, 297), (276, 277, 312, 311), (263, 264, 299, 298), (277, 278, 313, 312), (264, 265, 300, 299), (278, 279, 314, 313), (265, 266, 301, 300), (279, 280, 315, 314), (266, 267, 302, 301), (429, 254, 289), (280, 281, 316, 315), (267, 268, 303, 302), (254, 255, 290, 289), (281, 282, 317, 316), (268, 269, 304, 303), (255, 256, 291, 290), (282, 283, 318, 317), (269, 270, 305, 304), (256, 257, 292, 291), (283, 284, 319, 318), (270, 271, 306, 305), (257, 258, 293, 292), (284, 285, 320, 319), (300, 301, 336, 335), (314, 315, 350, 349), (301, 302, 337, 336), (429, 289, 324), (315, 316, 351, 350), (302, 303, 338, 337), (289, 290, 325, 324), (316, 317, 352, 351), (303, 304, 339, 338), (290, 291, 326, 325), (317, 318, 353, 352), (304, 305, 340, 339), (291, 292, 327, 326), (318, 319, 354, 353), (305, 306, 341, 340), (292, 293, 328, 327), (319, 320, 355, 354), (306, 307, 342, 341), (293, 294, 329, 328), (320, 321, 356, 355), (307, 308, 343, 342), (294, 295, 330, 329), (321, 322, 357, 356), (308, 309, 344, 343), (295, 296, 331, 330), (322, 323, 358, 357), (309, 310, 345, 344), (296, 297, 332, 331), (323, 745, 358), (310, 311, 346, 345), (297, 298, 333, 332), (311, 312, 347, 346), (298, 299, 334, 333), (312, 313, 348, 347), (299, 300, 335, 334), (313, 314, 349, 348), (329, 330, 365, 364), (356, 357, 392, 391), (343, 344, 379, 378), (330, 331, 366, 365), (357, 358, 393, 392), (344, 345, 380, 379), (331, 332, 367, 366), (358, 745, 393), (345, 346, 381, 380), (332, 333, 368, 367), (346, 347, 382, 381), (333, 334, 369, 368), (347, 348, 383, 382), (334, 335, 370, 369), (348, 349, 384, 383), (335, 336, 371, 370), (349, 350, 385, 384), (336, 337, 372, 371), (429, 324, 359), (350, 351, 386, 385), (337, 338, 373, 372), (324, 325, 360, 359), (351, 352, 387, 386), (338, 339, 374, 373), (325, 326, 361, 360), (352, 353, 388, 387), (339, 340, 375, 374), (326, 327, 362, 361), (353, 354, 389, 388), (340, 341, 376, 375), (327, 328, 363, 362), (354, 355, 390, 389), (341, 342, 377, 376), (328, 329, 364, 363), (355, 356, 391, 390), (342, 343, 378, 377), (429, 359, 394), (385, 386, 421, 420), (372, 373, 408, 407), (359, 360, 395, 394), (386, 387, 422, 421), (373, 374, 409, 408), (360, 361, 396, 395), (387, 388, 423, 422), (374, 375, 410, 409), (361, 362, 397, 396), (388, 389, 424, 423), (375, 376, 411, 410), (362, 363, 398, 397), (389, 390, 425, 424), (376, 377, 412, 411), (363, 364, 399, 398), (390, 391, 426, 425), (377, 378, 413, 412), (364, 365, 400, 399), (391, 392, 427, 426), (378, 379, 414, 413), (365, 366, 401, 400), (392, 393, 428, 427), (379, 380, 415, 414), (366, 367, 402, 401), (393, 745, 428), (380, 381, 416, 415), (367, 368, 403, 402), (381, 382, 417, 416), (368, 369, 404, 403), (382, 383, 418, 417), (369, 370, 405, 404), (383, 384, 419, 418), (370, 371, 406, 405), (384, 385, 420, 419), (371, 372, 407, 406), (427, 428, 464, 463), (414, 415, 451, 450), (401, 402, 438, 437), (428, 745, 464), (415, 416, 452, 451), (402, 403, 439, 438), (416, 417, 453, 452), (403, 404, 440, 439), (417, 418, 454, 453), (404, 405, 441, 440), (418, 419, 455, 454), (405, 406, 442, 441), (419, 420, 456, 455), (406, 407, 443, 442), (429, 394, 430), (420, 421, 457, 456), (407, 408, 444, 443), (394, 395, 431, 430), (421, 422, 458, 457), (408, 409, 445, 444), (395, 396, 432, 431), (422, 423, 459, 458), (409, 410, 446, 445), (396, 397, 433, 432), (423, 424, 460, 459), (410, 411, 447, 446), (397, 398, 434, 433), (424, 425, 461, 460), (411, 412, 448, 447), (398, 399, 435, 434), (425, 426, 462, 461), (412, 413, 449, 448), (399, 400, 436, 435), (426, 427, 463, 462), (413, 414, 450, 449), (400, 401, 437, 436), (457, 458, 493, 492), (444, 445, 480, 479), (431, 432, 467, 466), (458, 459, 494, 493), (445, 446, 481, 480), (432, 433, 468, 467), (459, 460, 495, 494), (446, 447, 482, 481), (433, 434, 469, 468), (460, 461, 496, 495), (447, 448, 483, 482), (434, 435, 470, 469), (461, 462, 497, 496), (448, 449, 484, 483), (435, 436, 471, 470), (462, 463, 498, 497), (449, 450, 485, 484), (436, 437, 472, 471), (463, 464, 499, 498), (450, 451, 486, 485), (437, 438, 473, 472), (464, 745, 499), (451, 452, 487, 486), (438, 439, 474, 473), (452, 453, 488, 487), (439, 440, 475, 474), (453, 454, 489, 488), (440, 441, 476, 475), (454, 455, 490, 489), (441, 442, 477, 476), (455, 456, 491, 490), (442, 443, 478, 477), (429, 430, 465), (456, 457, 492, 491), (443, 444, 479, 478), (430, 431, 466, 465), (486, 487, 522, 521), (473, 474, 509, 508), (487, 488, 523, 522), (474, 475, 510, 509), (488, 489, 524, 523), (475, 476, 511, 510), (489, 490, 525, 524), (476, 477, 512, 511), (490, 491, 526, 525), (477, 478, 513, 512), (429, 465, 500), (491, 492, 527, 526), (478, 479, 514, 513), (465, 466, 501, 500), (492, 493, 528, 527), (479, 480, 515, 514), (466, 467, 502, 501), (493, 494, 529, 528), (480, 481, 516, 515), (467, 468, 503, 502), (494, 495, 530, 529), (481, 482, 517, 516), (468, 469, 504, 503), (495, 496, 531, 530), (482, 483, 518, 517), (469, 470, 505, 504), (496, 497, 532, 531), (483, 484, 519, 518), (470, 471, 506, 505), (497, 498, 533, 532), (484, 485, 520, 519), (471, 472, 507, 506), (498, 499, 534, 533), (485, 486, 521, 520), (472, 473, 508, 507), (499, 745, 534), (515, 516, 551, 550), (502, 503, 538, 537), (529, 530, 565, 564), (516, 517, 552, 551), (503, 504, 539, 538), (530, 531, 566, 565), (517, 518, 553, 552), (504, 505, 540, 539), (531, 532, 567, 566), (518, 519, 554, 553), (505, 506, 541, 540), (532, 533, 568, 567), (519, 520, 555, 554), (506, 507, 542, 541), (533, 534, 569, 568), (520, 521, 556, 555), (507, 508, 543, 542), (534, 745, 569), (521, 522, 557, 556), (508, 509, 544, 543), (522, 523, 558, 557), (509, 510, 545, 544), (523, 524, 559, 558), (510, 511, 546, 545), (524, 525, 560, 559), (511, 512, 547, 546), (525, 526, 561, 560), (512, 513, 548, 547), (429, 500, 535), (526, 527, 562, 561), (513, 514, 549, 548), (500, 501, 536, 535), (527, 528, 563, 562), (514, 515, 550, 549), (501, 502, 537, 536), (528, 529, 564, 563), (544, 545, 580, 579), (558, 559, 594, 593), (545, 546, 581, 580), (559, 560, 595, 594), (546, 547, 582, 581), (560, 561, 596, 595), (547, 548, 583, 582), (429, 535, 570), (561, 562, 597, 596), (548, 549, 584, 583), (535, 536, 571, 570), (562, 563, 598, 597), (549, 550, 585, 584), (536, 537, 572, 571), (563, 564, 599, 598), (550, 551, 586, 585), (537, 538, 573, 572), (564, 565, 600, 599), (551, 552, 587, 586), (538, 539, 574, 573), (565, 566, 601, 600), (552, 553, 588, 587), (539, 540, 575, 574), (566, 567, 602, 601), (553, 554, 589, 588), (540, 541, 576, 575), (567, 568, 603, 602), (554, 555, 590, 589), (541, 542, 577, 576), (568, 569, 604, 603), (555, 556, 591, 590), (542, 543, 578, 577), (569, 745, 604), (556, 557, 592, 591), (543, 544, 579, 578), (557, 558, 593, 592), (573, 574, 609, 608), (600, 601, 636, 635), (587, 588, 623, 622), (574, 575, 610, 609), (601, 602, 637, 636), (588, 589, 624, 623), (575, 576, 611, 610), (602, 603, 638, 637), (589, 590, 625, 624), (576, 577, 612, 611), (603, 604, 639, 638), (590, 591, 626, 625), (577, 578, 613, 612), (604, 745, 639), (591, 592, 627, 626), (578, 579, 614, 613), (592, 593, 628, 627), (579, 580, 615, 614), (593, 594, 629, 628), (580, 581, 616, 615), (594, 595, 630, 629), (581, 582, 617, 616), (595, 596, 631, 630), (582, 583, 618, 617), (429, 570, 605), (596, 597, 632, 631), (583, 584, 619, 618), (570, 571, 606, 605), (597, 598, 633, 632), (584, 585, 620, 619), (571, 572, 607, 606), (598, 599, 634, 633), (585, 586, 621, 620), (572, 573, 608, 607), (599, 600, 635, 634), (586, 587, 622, 621), (629, 630, 665, 664), (616, 617, 652, 651), (630, 631, 666, 665), (617, 618, 653, 652), (429, 605, 640), (631, 632, 667, 666), (618, 619, 654, 653), (605, 606, 641, 640), (632, 633, 668, 667), (619, 620, 655, 654), (606, 607, 642, 641), (633, 634, 669, 668), (620, 621, 656, 655), (607, 608, 643, 642), (634, 635, 670, 669), (621, 622, 657, 656), (608, 609, 644, 643), (635, 636, 671, 670), (622, 623, 658, 657), (609, 610, 645, 644), (636, 637, 672, 671), (623, 624, 659, 658), (610, 611, 646, 645), (637, 638, 673, 672), (624, 625, 660, 659), (611, 612, 647, 646), (638, 639, 674, 673), (625, 626, 661, 660), (612, 613, 648, 647), (639, 745, 674), (626, 627, 662, 661), (613, 614, 649, 648), (627, 628, 663, 662), (614, 615, 650, 649), (628, 629, 664, 663), (615, 616, 651, 650), (658, 659, 694, 693), (645, 646, 681, 680), (672, 673, 708, 707), (659, 660, 695, 694), (646, 647, 682, 681), (673, 674, 709, 708), (660, 661, 696, 695), (647, 648, 683, 682), (674, 745, 709), (661, 662, 697, 696), (648, 649, 684, 683), (662, 663, 698, 697), (649, 650, 685, 684), (663, 664, 699, 698), (650, 651, 686, 685), (664, 665, 700, 699), (651, 652, 687, 686), (665, 666, 701, 700), (652, 653, 688, 687), (429, 640, 675), (666, 667, 702, 701), (653, 654, 689, 688), (640, 641, 676, 675), (667, 668, 703, 702), (654, 655, 690, 689), (641, 642, 677, 676), (668, 669, 704, 703), (655, 656, 691, 690), (642, 643, 678, 677), (669, 670, 705, 704), (656, 657, 692, 691), (643, 644, 679, 678), (670, 671, 706, 705), (657, 658, 693, 692), (644, 645, 680, 679), (671, 672, 707, 706), (687, 688, 723, 722), (429, 675, 710), (701, 702, 737, 736), (688, 689, 724, 723), (675, 676, 711, 710), (702, 703, 738, 737), (689, 690, 725, 724), (676, 677, 712, 711), (703, 704, 739, 738), (690, 691, 726, 725), (677, 678, 713, 712), (704, 705, 740, 739), (691, 692, 727, 726), (678, 679, 714, 713), (705, 706, 741, 740), (692, 693, 728, 727), (679, 680, 715, 714), (706, 707, 742, 741), (693, 694, 729, 728), (680, 681, 716, 715), (707, 708, 743, 742), (694, 695, 730, 729), (681, 682, 717, 716), (708, 709, 744, 743), (695, 696, 731, 730), (682, 683, 718, 717), (709, 745, 744), (696, 697, 732, 731), (683, 684, 719, 718), (697, 698, 733, 732), (684, 685, 720, 719), (698, 699, 734, 733), (685, 686, 721, 720), (699, 700, 735, 734), (686, 687, 722, 721), (700, 701, 736, 735), (716, 717, 753, 752), (743, 744, 780, 779), (730, 731, 767, 766), (717, 718, 754, 753), (744, 745, 780), (731, 732, 768, 767), (718, 719, 755, 754), (732, 733, 769, 768), (719, 720, 756, 755), (733, 734, 770, 769), (720, 721, 757, 756), (734, 735, 771, 770), (721, 722, 758, 757), (735, 736, 772, 771), (722, 723, 759, 758), (429, 710, 746), (736, 737, 773, 772), (723, 724, 760, 759), (710, 711, 747, 746), (737, 738, 774, 773), (724, 725, 761, 760), (711, 712, 748, 747), (738, 739, 775, 774), (725, 726, 762, 761), (712, 713, 749, 748), (739, 740, 776, 775), (726, 727, 763, 762), (713, 714, 750, 749), (740, 741, 777, 776), (727, 728, 764, 763), (714, 715, 751, 750), (741, 742, 778, 777), (728, 729, 765, 764), (715, 716, 752, 751), (742, 743, 779, 778), (729, 730, 766, 765), (746, 747, 782, 781), (773, 774, 809, 808), (760, 761, 796, 795), (747, 748, 783, 782), (774, 775, 810, 809), (761, 762, 797, 796), (748, 749, 784, 783), (775, 776, 811, 810), (762, 763, 798, 797), (749, 750, 785, 784), (776, 777, 812, 811), (763, 764, 799, 798), (750, 751, 786, 785), (777, 778, 813, 812), (764, 765, 800, 799), (751, 752, 787, 786), (778, 779, 814, 813), (765, 766, 801, 800), (752, 753, 788, 787), (779, 780, 815, 814), (766, 767, 802, 801), (753, 754, 789, 788), (780, 745, 815), (767, 768, 803, 802), (754, 755, 790, 789), (768, 769, 804, 803), (755, 756, 791, 790), (769, 770, 805, 804), (756, 757, 792, 791), (770, 771, 806, 805), (757, 758, 793, 792), (771, 772, 807, 806), (758, 759, 794, 793), (429, 746, 781), (772, 773, 808, 807), (759, 760, 795, 794), (783, 784, 0, 818), (810, 811, 839, 838), (797, 798, 828, 827), (784, 785, 819, 0), (811, 812, 7, 839), (798, 799, 5, 828), (785, 786, 1, 819), (812, 813, 8, 7), (799, 800, 6, 5), (786, 787, 820, 1), (813, 814, 840, 8), (800, 801, 829, 6), (787, 788, 821, 820), (814, 815, 841, 840), (801, 802, 830, 829), (788, 789, 822, 821), (815, 745, 841), (802, 803, 831, 830), (789, 790, 2, 822), (803, 804, 832, 831), (790, 791, 3, 2), (804, 805, 833, 832), (791, 792, 4, 3), (805, 806, 834, 833), (792, 793, 823, 4), (806, 807, 835, 834), (793, 794, 824, 823), (429, 781, 816), (807, 808, 836, 835), (794, 795, 825, 824), (781, 782, 817, 816), (808, 809, 837, 836), (795, 796, 826, 825), (782, 783, 818, 817), (809, 810, 838, 837), (796, 797, 827, 826)])
me_mesh.polygons.foreach_set('use_smooth', [True] * 864)
me_mesh.polygons.foreach_set('material_index', [0, 0, 0, 0, 0, 0, 0, 0, 0, 0, 0, 0, 0, 0, 0, 0, 0, 0, 1, 0, 0, 1, 0, 0, 0, 1, 0, 1, 0, 0, 0, 0, 0, 0, 0, 0, 0, 0, 0, 0, 0, 1, 0, 0, 1, 0, 0, 0, 1, 0, 1, 0, 0, 0, 0, 0, 0, 0, 0, 0, 0, 0, 0, 0, 0, 0, 0, 0, 0, 0, 0, 0, 0, 0, 0, 0, 0, 0, 0, 0, 0, 0, 0, 0, 0, 0, 0, 0, 0, 0, 0, 0, 0, 0, 0, 1, 0, 0, 1, 0, 0, 0, 1, 0, 1, 0, 0, 0, 0, 1, 0, 0, 1, 0, 0, 0, 1, 0, 1, 0, 0, 0, 0, 0, 0, 0, 0, 0, 0, 0, 0, 0, 0, 0, 0, 0, 0, 0, 0, 0, 0, 0, 0, 0, 0, 0, 0, 0, 0, 0, 0, 0, 0, 0, 0, 0, 0, 0, 0, 0, 0, 0, 0, 1, 0, 0, 1, 0, 0, 0, 1, 0, 1, 0, 0, 0, 0, 0, 0, 0, 1, 0, 0, 0, 1, 0, 1, 0, 0, 0, 0, 0, 0, 0, 0, 0, 0, 0, 0, 0, 0, 0, 0, 0, 0, 0, 0, 0, 0, 0, 0, 0, 0, 1, 0, 0, 0, 0, 0, 0, 0, 0, 0, 0, 0, 0, 0, 0, 0, 0, 0, 1, 0, 0, 1, 0, 0, 0, 1, 0, 1, 0, 0, 0, 0, 0, 0, 0, 0, 0, 0, 0, 0, 1, 0, 1, 0, 0, 0, 0, 0, 0, 0, 0, 0, 0, 0, 0, 0, 0, 0, 0, 0, 0, 0, 0, 0, 0, 0, 0, 0, 0, 1, 0, 0, 1, 0, 0, 0, 0, 0, 0, 0, 0, 0, 0, 0, 0, 1, 0, 0, 1, 0, 0, 0, 1, 0, 1, 0, 0, 0, 0, 0, 0, 0, 0, 0, 0, 0, 0, 0, 0, 0, 0, 1, 0, 0, 0, 0, 0, 0, 0, 0, 0, 0, 0, 0, 0, 0, 0, 0, 0, 0, 0, 0, 0, 0, 0, 0, 0, 0, 1, 0, 0, 1, 0, 0, 0, 1, 0, 0, 0, 0, 0, 0, 0, 1, 0, 0, 1, 0, 0, 0, 1, 0, 1, 0, 0, 0, 0, 0, 0, 0, 0, 0, 0, 0, 0, 0, 0, 0, 0, 0, 0, 0, 0, 0, 0, 0, 0, 0, 0, 0, 0, 0, 0, 0, 0, 0, 0, 0, 0, 0, 0, 0, 0, 0, 0, 0, 0, 1, 0, 0, 1, 0, 0, 0, 1, 0, 1, 0, 0, 0, 0, 1, 0, 0, 1, 0, 0, 0, 1, 0, 1, 0, 0, 0, 0, 0, 0, 0, 0, 0, 0, 0, 0, 0, 0, 0, 0, 0, 0, 0, 0, 0, 0, 0, 0, 0, 0, 0, 0, 0, 0, 0, 0, 0, 0, 0, 0, 0, 0, 0, 0, 0, 0, 0, 0, 1, 0, 0, 1, 0, 0, 0, 1, 0, 1, 0, 0, 0, 0, 0, 0, 0, 1, 0, 0, 0, 1, 0, 1, 0, 0, 0, 0, 0, 0, 0, 0, 0, 0, 0, 0, 0, 0, 0, 0, 0, 0, 0, 0, 0, 0, 0, 0, 0, 0, 1, 0, 0, 0, 0, 0, 0, 0, 0, 0, 0, 0, 0, 0, 0, 0, 0, 0, 1, 0, 0, 1, 0, 0, 0, 1, 0, 1, 0, 0, 0, 0, 0, 0, 0, 0, 0, 0, 0, 0, 1, 0, 1, 0, 0, 0, 0, 0, 0, 0, 0, 0, 0, 0, 0, 0, 0, 0, 0, 0, 0, 0, 0, 0, 0, 0, 0, 0, 0, 1, 0, 0, 1, 0, 0, 0, 0, 0, 0, 0, 0, 0, 0, 0, 0, 0, 1, 0, 0, 1, 0, 0, 0, 1, 0, 1, 0, 0, 0, 0, 0, 0, 0, 0, 0, 0, 0, 0, 0, 0, 0, 1, 0, 0, 0, 0, 0, 0, 0, 0, 0, 0, 0, 0, 0, 0, 0, 0, 0, 0, 0, 0, 0, 0, 0, 0, 0, 0, 1, 0, 0, 1, 0, 0, 0, 1, 0, 0, 0, 0, 0, 0, 0, 1, 0, 0, 1, 0, 0, 0, 1, 0, 1, 0, 0, 0, 0, 0, 0, 0, 0, 0, 0, 0, 0, 0, 0, 0, 0, 0, 0, 0, 0, 0, 0, 0, 0, 0, 0, 0, 0, 0, 0, 0, 0, 0, 0, 0, 0, 0, 0, 0, 0, 0, 0, 0, 0, 1, 0, 0, 1, 0, 0, 0, 1, 0, 1, 0, 0, 0, 0, 1, 0, 0, 1, 0, 0, 0, 1, 0, 1, 0, 0, 0, 0, 0, 0, 0, 0, 0, 0, 0, 0, 0, 0, 0, 0, 0, 0, 0, 0, 0, 0, 0, 0, 0, 0, 0, 0, 0, 0, 0, 0, 0, 0, 0, 0, 0, 0, 0, 0, 0, 0, 0, 0, 1, 0, 0, 1, 0, 0, 0, 1, 0, 1, 0, 0, 0, 0, 0, 0, 0, 0, 0, 0, 0, 0, 0, 0, 0, 0, 0, 0, 0, 0, 1, 0, 0, 1, 0, 0, 0, 1, 0, 1, 0, 0, 0, 0, 0, 0, 0, 0, 0, 0, 0])
me_mesh.materials.append(mat_pin)
me_mesh.materials.append(mat_strip)
me_mesh.use_remesh_preserve_volume = False
me_mesh.use_remesh_preserve_attributes = False
me_mesh.use_mirror_vertex_groups = False
me_mesh.update()

# ---- curves / text
cu_beziercurve = bpy.data.curves.new('BezierCurve', 'CURVE')
cu_beziercurve.dimensions = '3D'
_sp = cu_beziercurve.splines.new('BEZIER'); _sp.bezier_points.add(3)
_sp.bezier_points.foreach_set('co', [0.5064, 2.067, -3.368e-07, 0.7374, 0.7277, -2.079e-08, 0.9027, -1.367, 2.226e-07, 0.5064, -1.733, 2.823e-07])
_sp.bezier_points.foreach_set('handle_left', [-0.3999, 2.067, -3.477e-07, 0.7263, 1.301, -1.821e-08, 1.379, -0.2925, 2.078e-07, 0.7486, -1.733, 2.782e-07])
_sp.bezier_points.foreach_set('handle_right', [1.044, 2.067, -3.303e-07, 0.7469, 0.2364, -2.299e-08, 0.7692, -1.668, 2.268e-07, 0.1371, -1.733, 2.886e-07])
for _p, _l, _r in zip(_sp.bezier_points, ['ALIGNED', 'ALIGNED', 'ALIGNED', 'ALIGNED'], ['ALIGNED', 'ALIGNED', 'ALIGNED', 'ALIGNED']): _p.handle_left_type = _l; _p.handle_right_type = _r
_sp.order_u = 0
_sp.order_v = 0
cu_beziercurve.use_path = True
cu_beziercurve.use_path_clamp = True
cu_beziercurve.bevel_resolution = 0
cu_beziercurve.fill_mode = 'HALF'

# ---- objects
ob_pin = bpy.data.objects.new('Pin', me_mesh)
ob_pin_outline = bpy.data.objects.new('Pin Outline', cu_beziercurve)
ob_lamp = bpy.data.objects.new('Lamp', light_lamp)
ob_camera = bpy.data.objects.new('Camera', cam_camera)

# ---- transforms, parenting, visibility, modifiers, constraints
ob_pin.location = (0.0, -9.799e-08, 1.855)
ob_pin.rotation_euler = (1.571, -0.0, -0.0)
ob_pin.lineart.crease_threshold = 0.0
ob_pin_outline.location = (-0.5064, 0.0, -0.1673)
ob_pin_outline.rotation_euler = (1.571, -0.0, -0.0)
ob_pin_outline.hide_viewport = True
ob_pin_outline.lineart.crease_threshold = 0.0
ob_lamp.location = (4.076, 1.005, 5.904)
ob_lamp.rotation_euler = (0.6503, 0.05522, 1.866)
ob_lamp.lock_rotations_4d = False
ob_lamp.empty_display_type = 'ARROWS'
ob_lamp.color = (0.0, 0.0, 0.0, 0.0)
ob_lamp.lineart.crease_threshold = 0.0
ob_camera.location = (5.805, -5.052, 4.584)
ob_camera.rotation_euler = (1.241, 0.01081, 0.8521)
ob_camera.lock_rotations_4d = False
ob_camera.empty_display_type = 'ARROWS'
ob_camera.color = (0.0, 0.0, 0.0, 0.0)
ob_camera.display_type = 'WIRE'
ob_camera.lineart.crease_threshold = 0.0

# ---- collection membership
col_collection_1.objects.link(ob_pin)
col_collection_1.objects.link(ob_pin_outline)
col_collection_1.objects.link(ob_lamp)
col_collection_1.objects.link(ob_camera)

# ---- scene / render settings (as saved in the file)
scene.camera = ob_camera
scene.frame_start = 1; scene.frame_end = 250; scene.frame_set(1)
scene.render.engine = 'BLENDER_EEVEE_NEXT'
scene.render.resolution_percentage = 50
scene.render.dither_intensity = 0.0
scene.cycles.use_denoising = False
scene.cycles.samples = 128
scene.cycles.sampling_pattern = 'TABULATED_SOBOL'
scene.cycles.light_sampling_threshold = 0.0
scene.cycles.use_adaptive_sampling = False
scene.cycles.use_light_tree = False
scene.cycles.blur_glossy = 0.0
scene.cycles.sample_clamp_indirect = 0.0
scene.view_settings.view_transform = 'Standard'
bpy.context.view_layer.update()
